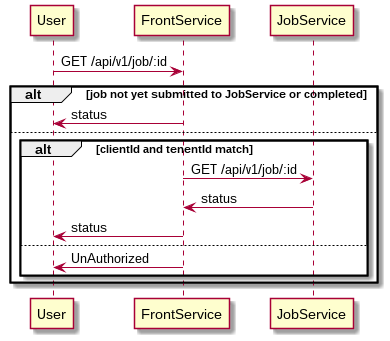

The diagram above was rendered by PlantUML. Its source (embedded in the PNG):
@startuml
User -> FrontService: GET /api/v1/job/:id
alt job not yet submitted to JobService or completed
  FrontService -> User: status
else
  alt clientId and tenentId match
    FrontService -> JobService: GET /api/v1/job/:id
    JobService -> FrontService: status
    FrontService -> User: status
  else
  ' User is not owner of job
    FrontService -> User: UnAuthorized
  end
end
@enduml